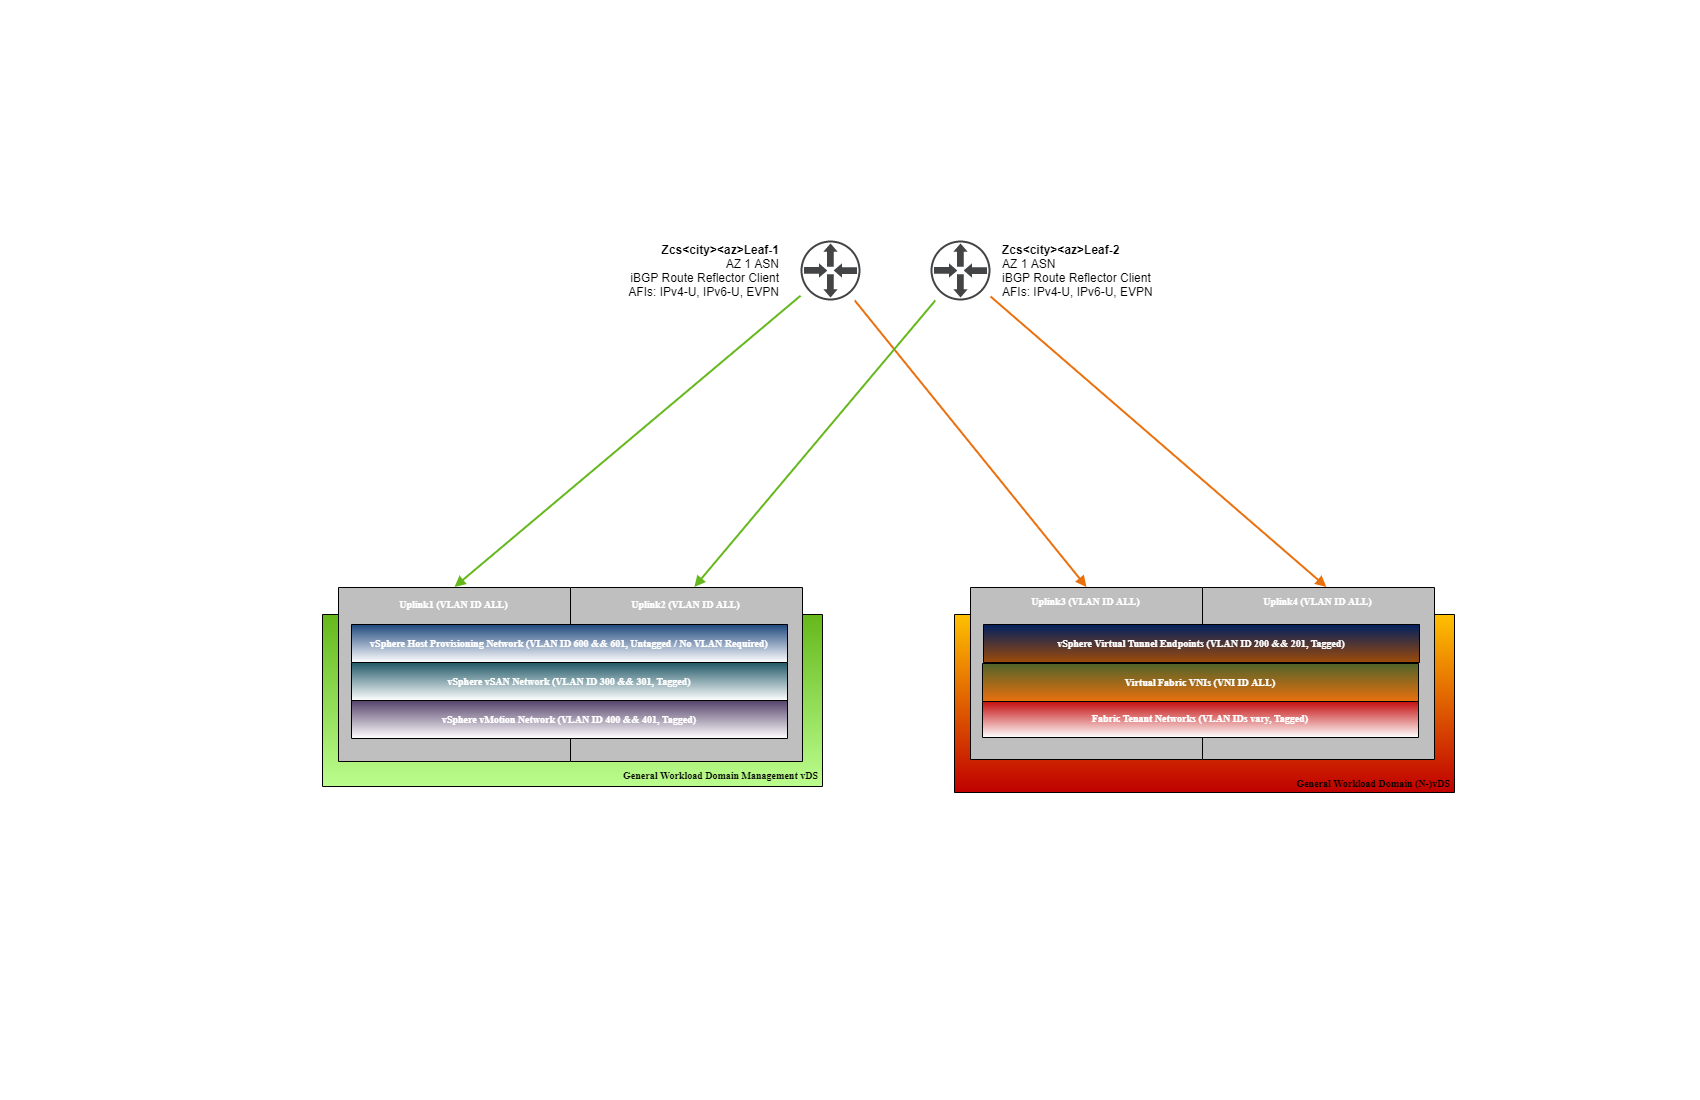

The diagram above was exported from draw.io. Its source (the exported page's mxGraphModel, read from the mxfile embedded in the PNG):
<mxGraphModel dx="2062" dy="1065" grid="1" gridSize="10" guides="1" tooltips="1" connect="1" arrows="1" fold="1" page="1" pageScale="1" pageWidth="1700" pageHeight="1100" math="0" shadow="0">
  <root>
    <mxCell id="UL6HkNOrxJcR1W0lbAR9-0" />
    <mxCell id="UL6HkNOrxJcR1W0lbAR9-1" parent="UL6HkNOrxJcR1W0lbAR9-0" />
    <mxCell id="Wzx5845afE0IqANnSBGT-0" value="" style="group;html=1;" parent="UL6HkNOrxJcR1W0lbAR9-1" vertex="1">
      <mxGeometry x="322" y="614" width="500" height="172" as="geometry" />
    </mxCell>
    <mxCell id="Wzx5845afE0IqANnSBGT-1" value="" style="shape=stencil(nZBLDoAgDERP0z3SIyjew0SURgSD+Lu9kMZoXLhwN9O+tukAlrNpJg1SzDH4QW/URgNYgZTkjA4UkwJUgGXng+6DX1zLfmoymdXo17xh5zmRJ6Q42BWCfc2oJfdAr+Yv+AP9Cb7OJ3H/2JG1HNGz/84klThPVCc=);whiteSpace=wrap;fontSize=11;fillColor=#65b81b;gradientColor=#bbfd8e;whiteSpace=wrap;align=right;spacing=0;verticalAlign=bottom;rounded=1;absoluteArcSize=1;arcSize=48;" parent="Wzx5845afE0IqANnSBGT-0" vertex="1">
      <mxGeometry width="500" height="172" relative="1" as="geometry" />
    </mxCell>
    <mxCell id="Wzx5845afE0IqANnSBGT-2" value="&lt;div style=&quot;display: flex; justify-content: center; text-align: center; align-items: baseline; font-size: 0; line-height: 1;&quot;&gt;&lt;span style=&quot;font-size:11px;&quot;&gt;&lt;span style=&quot;font-size:10px;color:#000000;font-weight: bold;font-family: Arimo;&quot;&gt;General Workload Domain Management vDS&lt;/span&gt;&lt;/span&gt;&lt;/div&gt;" style="strokeColor=none;fillColor=none;overflow=visible;whiteSpace=wrap;html=1;fontSize=11;whiteSpace=wrap;fontSize=11;align=right;spacing=0;verticalAlign=bottom;rounded=1;absoluteArcSize=1;arcSize=48;whiteSpace=wrap;fontSize=11;" parent="Wzx5845afE0IqANnSBGT-0" vertex="1">
      <mxGeometry x="0.011" y="0.031" width="489.5" height="161.33599999999998" relative="1" as="geometry" />
    </mxCell>
    <mxCell id="Wzx5845afE0IqANnSBGT-3" value="" style="group;html=1;" parent="UL6HkNOrxJcR1W0lbAR9-1" vertex="1">
      <mxGeometry x="570" y="587" width="232" height="174" as="geometry" />
    </mxCell>
    <mxCell id="Wzx5845afE0IqANnSBGT-4" value="" style="shape=stencil(nZBLDoAgDERP0z3SIyjew0SURgSD+Lu9kMZoXLhwN9O+tukAlrNpJg1SzDH4QW/URgNYgZTkjA4UkwJUgGXng+6DX1zLfmoymdXo17xh5zmRJ6Q42BWCfc2oJfdAr+Yv+AP9Cb7OJ3H/2JG1HNGz/84klThPVCc=);whiteSpace=wrap;overflow=block;html=1;fontSize=11;fillOpacity=100;fillColor=#bfbfbf;whiteSpace=wrap;fontSize=11;spacing=0;verticalAlign=top;rounded=1;absoluteArcSize=1;arcSize=24;" parent="Wzx5845afE0IqANnSBGT-3" vertex="1">
      <mxGeometry width="232" height="174" relative="1" as="geometry" />
    </mxCell>
    <mxCell id="Wzx5845afE0IqANnSBGT-5" value="Uplink2 (VLAN ID ALL)" style="strokeColor=none;fillColor=none;overflow=visible;whiteSpace=wrap;fontSize=10;fontFamily=Arimo;fontColor=#ffffff;fontStyle=1;align=center;whiteSpace=wrap;spacing=0;verticalAlign=top;fillOpacity=100;rounded=1;absoluteArcSize=1;arcSize=24;whiteSpace=wrap;" parent="Wzx5845afE0IqANnSBGT-3" vertex="1">
      <mxGeometry x="0.023" y="0.043" width="221.328" height="161.124" relative="1" as="geometry" />
    </mxCell>
    <mxCell id="Wzx5845afE0IqANnSBGT-6" value="" style="group;html=1;" parent="UL6HkNOrxJcR1W0lbAR9-1" vertex="1">
      <mxGeometry x="338" y="587" width="232" height="174" as="geometry" />
    </mxCell>
    <mxCell id="Wzx5845afE0IqANnSBGT-7" value="" style="shape=stencil(nZBLDoAgDERP0z3SIyjew0SURgSD+Lu9kMZoXLhwN9O+tukAlrNpJg1SzDH4QW/URgNYgZTkjA4UkwJUgGXng+6DX1zLfmoymdXo17xh5zmRJ6Q42BWCfc2oJfdAr+Yv+AP9Cb7OJ3H/2JG1HNGz/84klThPVCc=);whiteSpace=wrap;fontSize=11;fillOpacity=100;fillColor=#bfbfbf;whiteSpace=wrap;spacing=0;verticalAlign=top;rounded=1;absoluteArcSize=1;arcSize=24;" parent="Wzx5845afE0IqANnSBGT-6" vertex="1">
      <mxGeometry width="232" height="174" relative="1" as="geometry" />
    </mxCell>
    <mxCell id="Wzx5845afE0IqANnSBGT-8" value="Uplink1 (VLAN ID ALL)" style="strokeColor=none;fillColor=none;overflow=visible;whiteSpace=wrap;fontSize=10;fontFamily=Arimo;fontColor=#ffffff;fontStyle=1;align=center;whiteSpace=wrap;spacing=0;verticalAlign=top;fillOpacity=100;rounded=1;absoluteArcSize=1;arcSize=24;whiteSpace=wrap;" parent="Wzx5845afE0IqANnSBGT-6" vertex="1">
      <mxGeometry x="0.023" y="0.043" width="221.328" height="161.124" relative="1" as="geometry" />
    </mxCell>
    <mxCell id="Wzx5845afE0IqANnSBGT-9" value="" style="group;html=1;" parent="UL6HkNOrxJcR1W0lbAR9-1" vertex="1">
      <mxGeometry x="351" y="662" width="436" height="38" as="geometry" />
    </mxCell>
    <mxCell id="Wzx5845afE0IqANnSBGT-10" value="" style="shape=stencil(nZBLDoAgDERP0z3SIyjew0SURgSD+Lu9kMZoXLhwN9O+tukAlrNpJg1SzDH4QW/URgNYgZTkjA4UkwJUgGXng+6DX1zLfmoymdXo17xh5zmRJ6Q42BWCfc2oJfdAr+Yv+AP9Cb7OJ3H/2JG1HNGz/84klThPVCc=);whiteSpace=wrap;fontSize=11;fillColor=#205867;gradientColor=#ffffff;whiteSpace=wrap;spacing=0;rounded=1;absoluteArcSize=1;arcSize=24;" parent="Wzx5845afE0IqANnSBGT-9" vertex="1">
      <mxGeometry width="436" height="38" relative="1" as="geometry" />
    </mxCell>
    <mxCell id="Wzx5845afE0IqANnSBGT-11" value="vSphere vSAN Network (VLAN ID 300 &amp;&amp; 301, Tagged)" style="strokeColor=none;fillColor=none;overflow=visible;whiteSpace=wrap;fontSize=10;fontFamily=Arimo;fontColor=#ffffff;fontStyle=1;align=center;whiteSpace=wrap;spacing=0;rounded=1;absoluteArcSize=1;arcSize=24;whiteSpace=wrap;" parent="Wzx5845afE0IqANnSBGT-9" vertex="1">
      <mxGeometry x="0.012" y="0.139" width="425.536" height="27.436" relative="1" as="geometry" />
    </mxCell>
    <mxCell id="Wzx5845afE0IqANnSBGT-12" value="" style="group;html=1;" parent="UL6HkNOrxJcR1W0lbAR9-1" vertex="1">
      <mxGeometry x="351" y="700" width="436" height="38" as="geometry" />
    </mxCell>
    <mxCell id="Wzx5845afE0IqANnSBGT-13" value="" style="shape=stencil(nZBLDoAgDERP0z3SIyjew0SURgSD+Lu9kMZoXLhwN9O+tukAlrNpJg1SzDH4QW/URgNYgZTkjA4UkwJUgGXng+6DX1zLfmoymdXo17xh5zmRJ6Q42BWCfc2oJfdAr+Yv+AP9Cb7OJ3H/2JG1HNGz/84klThPVCc=);whiteSpace=wrap;fontSize=11;fillColor=#54426a;gradientColor=#ffffff;whiteSpace=wrap;spacing=0;rounded=1;absoluteArcSize=1;arcSize=24;" parent="Wzx5845afE0IqANnSBGT-12" vertex="1">
      <mxGeometry width="436" height="38" relative="1" as="geometry" />
    </mxCell>
    <mxCell id="Wzx5845afE0IqANnSBGT-14" value="vSphere vMotion Network (VLAN ID 400 &amp;&amp; 401, Tagged)" style="strokeColor=none;fillColor=none;overflow=visible;whiteSpace=wrap;fontSize=10;fontFamily=Arimo;fontColor=#ffffff;fontStyle=1;align=center;whiteSpace=wrap;spacing=0;rounded=1;absoluteArcSize=1;arcSize=24;whiteSpace=wrap;" parent="Wzx5845afE0IqANnSBGT-12" vertex="1">
      <mxGeometry x="0.012" y="0.139" width="425.536" height="27.436" relative="1" as="geometry" />
    </mxCell>
    <mxCell id="Wzx5845afE0IqANnSBGT-15" value="" style="group;html=1;" parent="UL6HkNOrxJcR1W0lbAR9-1" vertex="1">
      <mxGeometry x="351" y="624" width="436" height="38" as="geometry" />
    </mxCell>
    <mxCell id="Wzx5845afE0IqANnSBGT-16" value="" style="shape=stencil(nZBLDoAgDERP0z3SIyjew0SURgSD+Lu9kMZoXLhwN9O+tukAlrNpJg1SzDH4QW/URgNYgZTkjA4UkwJUgGXng+6DX1zLfmoymdXo17xh5zmRJ6Q42BWCfc2oJfdAr+Yv+AP9Cb7OJ3H/2JG1HNGz/84klThPVCc=);whiteSpace=wrap;fontSize=11;fillColor=#1f477d;gradientColor=#ffffff;whiteSpace=wrap;spacing=0;rounded=1;absoluteArcSize=1;arcSize=24;" parent="Wzx5845afE0IqANnSBGT-15" vertex="1">
      <mxGeometry width="436" height="38" relative="1" as="geometry" />
    </mxCell>
    <mxCell id="Wzx5845afE0IqANnSBGT-17" value="vSphere Host Provisioning Network (VLAN ID 600 &amp;&amp; 601, Untagged / No VLAN Required)" style="strokeColor=none;fillColor=none;overflow=visible;whiteSpace=wrap;fontSize=10;fontFamily=Arimo;fontColor=#ffffff;fontStyle=1;align=center;whiteSpace=wrap;spacing=0;rounded=1;absoluteArcSize=1;arcSize=24;whiteSpace=wrap;" parent="Wzx5845afE0IqANnSBGT-15" vertex="1">
      <mxGeometry x="0.012" y="0.139" width="425.536" height="27.436" relative="1" as="geometry" />
    </mxCell>
    <mxCell id="Wzx5845afE0IqANnSBGT-18" value="" style="group;html=1;" parent="UL6HkNOrxJcR1W0lbAR9-1" vertex="1">
      <mxGeometry x="954" y="614" width="500" height="178" as="geometry" />
    </mxCell>
    <mxCell id="Wzx5845afE0IqANnSBGT-19" value="" style="shape=stencil(nZBLDoAgDERP0z3SIyjew0SURgSD+Lu9kMZoXLhwN9O+tukAlrNpJg1SzDH4QW/URgNYgZTkjA4UkwJUgGXng+6DX1zLfmoymdXo17xh5zmRJ6Q42BWCfc2oJfdAr+Yv+AP9Cb7OJ3H/2JG1HNGz/84klThPVCc=);whiteSpace=wrap;fontSize=11;fillColor=#ffc000;gradientColor=#c00000;whiteSpace=wrap;align=right;spacing=0;verticalAlign=bottom;rounded=1;absoluteArcSize=1;arcSize=48;" parent="Wzx5845afE0IqANnSBGT-18" vertex="1">
      <mxGeometry width="500" height="178" relative="1" as="geometry" />
    </mxCell>
    <mxCell id="Wzx5845afE0IqANnSBGT-20" value="&lt;div style=&quot;display: flex; justify-content: center; text-align: center; align-items: baseline; font-size: 0; line-height: 1;&quot;&gt;&lt;span style=&quot;font-size:11px;&quot;&gt;&lt;span style=&quot;font-size:10px;color:#000000;font-weight: bold;font-family: Arimo;&quot;&gt;General Workload Domain (N-)vDS&lt;/span&gt;&lt;/span&gt;&lt;/div&gt;" style="strokeColor=none;fillColor=none;overflow=visible;whiteSpace=wrap;html=1;fontSize=11;whiteSpace=wrap;fontSize=11;align=right;spacing=0;verticalAlign=bottom;rounded=1;absoluteArcSize=1;arcSize=48;whiteSpace=wrap;fontSize=11;" parent="Wzx5845afE0IqANnSBGT-18" vertex="1">
      <mxGeometry x="0.011" y="0.017" width="489.5" height="172.126" relative="1" as="geometry" />
    </mxCell>
    <mxCell id="Wzx5845afE0IqANnSBGT-21" value="" style="group;html=1;" parent="UL6HkNOrxJcR1W0lbAR9-1" vertex="1">
      <mxGeometry x="1202" y="587" width="232" height="172" as="geometry" />
    </mxCell>
    <mxCell id="Wzx5845afE0IqANnSBGT-22" value="" style="shape=stencil(nZBLDoAgDERP0z3SIyjew0SURgSD+Lu9kMZoXLhwN9O+tukAlrNpJg1SzDH4QW/URgNYgZTkjA4UkwJUgGXng+6DX1zLfmoymdXo17xh5zmRJ6Q42BWCfc2oJfdAr+Yv+AP9Cb7OJ3H/2JG1HNGz/84klThPVCc=);whiteSpace=wrap;overflow=block;html=1;fontSize=11;fillOpacity=100;fillColor=#bfbfbf;whiteSpace=wrap;fontSize=11;spacing=0;verticalAlign=top;rounded=1;absoluteArcSize=1;arcSize=24;" parent="Wzx5845afE0IqANnSBGT-21" vertex="1">
      <mxGeometry width="232" height="172" relative="1" as="geometry" />
    </mxCell>
    <mxCell id="Wzx5845afE0IqANnSBGT-23" value="Uplink4 (VLAN ID ALL)" style="strokeColor=none;fillColor=none;overflow=visible;whiteSpace=wrap;fontSize=10;fontFamily=Arimo;fontColor=#ffffff;fontStyle=1;align=center;whiteSpace=wrap;spacing=0;verticalAlign=top;fillOpacity=100;rounded=1;absoluteArcSize=1;arcSize=24;whiteSpace=wrap;" parent="Wzx5845afE0IqANnSBGT-21" vertex="1">
      <mxGeometry x="0.023" y="0.023" width="221.328" height="165.12" relative="1" as="geometry" />
    </mxCell>
    <mxCell id="Wzx5845afE0IqANnSBGT-24" value="" style="group;html=1;" parent="UL6HkNOrxJcR1W0lbAR9-1" vertex="1">
      <mxGeometry x="970" y="587" width="232" height="172" as="geometry" />
    </mxCell>
    <mxCell id="Wzx5845afE0IqANnSBGT-25" value="" style="shape=stencil(nZBLDoAgDERP0z3SIyjew0SURgSD+Lu9kMZoXLhwN9O+tukAlrNpJg1SzDH4QW/URgNYgZTkjA4UkwJUgGXng+6DX1zLfmoymdXo17xh5zmRJ6Q42BWCfc2oJfdAr+Yv+AP9Cb7OJ3H/2JG1HNGz/84klThPVCc=);whiteSpace=wrap;fontSize=11;fillOpacity=100;fillColor=#bfbfbf;whiteSpace=wrap;spacing=0;verticalAlign=top;rounded=1;absoluteArcSize=1;arcSize=24;" parent="Wzx5845afE0IqANnSBGT-24" vertex="1">
      <mxGeometry width="232" height="172" relative="1" as="geometry" />
    </mxCell>
    <mxCell id="Wzx5845afE0IqANnSBGT-26" value="Uplink3 (VLAN ID ALL)" style="strokeColor=none;fillColor=none;overflow=visible;whiteSpace=wrap;fontSize=10;fontFamily=Arimo;fontColor=#ffffff;fontStyle=1;align=center;whiteSpace=wrap;spacing=0;verticalAlign=top;fillOpacity=100;rounded=1;absoluteArcSize=1;arcSize=24;whiteSpace=wrap;" parent="Wzx5845afE0IqANnSBGT-24" vertex="1">
      <mxGeometry x="0.023" y="0.023" width="221.328" height="165.12" relative="1" as="geometry" />
    </mxCell>
    <mxCell id="Wzx5845afE0IqANnSBGT-27" value="" style="group;html=1;" parent="UL6HkNOrxJcR1W0lbAR9-1" vertex="1">
      <mxGeometry x="983" y="624" width="436" height="38" as="geometry" />
    </mxCell>
    <mxCell id="Wzx5845afE0IqANnSBGT-28" value="" style="shape=stencil(nZBLDoAgDERP0z3SIyjew0SURgSD+Lu9kMZoXLhwN9O+tukAlrNpJg1SzDH4QW/URgNYgZTkjA4UkwJUgGXng+6DX1zLfmoymdXo17xh5zmRJ6Q42BWCfc2oJfdAr+Yv+AP9Cb7OJ3H/2JG1HNGz/84klThPVCc=);whiteSpace=wrap;fontSize=11;fillColor=#002060;gradientColor=#9c4a09;whiteSpace=wrap;spacing=0;rounded=1;absoluteArcSize=1;arcSize=24;" parent="Wzx5845afE0IqANnSBGT-27" vertex="1">
      <mxGeometry width="436" height="38" relative="1" as="geometry" />
    </mxCell>
    <mxCell id="Wzx5845afE0IqANnSBGT-29" value="vSphere Virtual Tunnel Endpoints (VLAN ID 200 &amp;&amp; 201, Tagged)" style="strokeColor=none;fillColor=none;overflow=visible;whiteSpace=wrap;fontSize=10;fontFamily=Arimo;fontColor=#ffffff;fontStyle=1;align=center;whiteSpace=wrap;spacing=0;rounded=1;absoluteArcSize=1;arcSize=24;whiteSpace=wrap;" parent="Wzx5845afE0IqANnSBGT-27" vertex="1">
      <mxGeometry x="0.012" y="0.139" width="425.536" height="27.436" relative="1" as="geometry" />
    </mxCell>
    <mxCell id="Wzx5845afE0IqANnSBGT-30" value="" style="group;html=1;" parent="UL6HkNOrxJcR1W0lbAR9-1" vertex="1">
      <mxGeometry x="982" y="699" width="436" height="38" as="geometry" />
    </mxCell>
    <mxCell id="Wzx5845afE0IqANnSBGT-31" value="" style="shape=stencil(nZBLDoAgDERP0z3SIyjew0SURgSD+Lu9kMZoXLhwN9O+tukAlrNpJg1SzDH4QW/URgNYgZTkjA4UkwJUgGXng+6DX1zLfmoymdXo17xh5zmRJ6Q42BWCfc2oJfdAr+Yv+AP9Cb7OJ3H/2JG1HNGz/84klThPVCc=);whiteSpace=wrap;fontSize=11;fillColor=#c00000;gradientColor=#ffffff;whiteSpace=wrap;spacing=0;rounded=1;absoluteArcSize=1;arcSize=24;" parent="Wzx5845afE0IqANnSBGT-30" vertex="1">
      <mxGeometry width="436" height="38" relative="1" as="geometry" />
    </mxCell>
    <mxCell id="Wzx5845afE0IqANnSBGT-32" value="Fabric Tenant Networks (VLAN IDs vary, Tagged)" style="strokeColor=none;fillColor=none;overflow=visible;whiteSpace=wrap;fontSize=10;fontFamily=Arimo;fontColor=#ffffff;fontStyle=1;align=center;whiteSpace=wrap;spacing=0;rounded=1;absoluteArcSize=1;arcSize=24;whiteSpace=wrap;" parent="Wzx5845afE0IqANnSBGT-30" vertex="1">
      <mxGeometry x="0.012" y="0.139" width="425.536" height="27.436" relative="1" as="geometry" />
    </mxCell>
    <mxCell id="Wzx5845afE0IqANnSBGT-33" value="" style="group;html=1;" parent="UL6HkNOrxJcR1W0lbAR9-1" vertex="1">
      <mxGeometry x="982" y="663" width="436" height="38" as="geometry" />
    </mxCell>
    <mxCell id="Wzx5845afE0IqANnSBGT-34" value="" style="shape=stencil(nZBLDoAgDERP0z3SIyjew0SURgSD+Lu9kMZoXLhwN9O+tukAlrNpJg1SzDH4QW/URgNYgZTkjA4UkwJUgGXng+6DX1zLfmoymdXo17xh5zmRJ6Q42BWCfc2oJfdAr+Yv+AP9Cb7OJ3H/2JG1HNGz/84klThPVCc=);whiteSpace=wrap;fontSize=11;fillColor=#50632a;gradientColor=#ea700d;whiteSpace=wrap;spacing=0;rounded=1;absoluteArcSize=1;arcSize=24;" parent="Wzx5845afE0IqANnSBGT-33" vertex="1">
      <mxGeometry width="436" height="38" relative="1" as="geometry" />
    </mxCell>
    <mxCell id="Wzx5845afE0IqANnSBGT-35" value="Virtual Fabric VNIs (VNI ID ALL)" style="strokeColor=none;fillColor=none;overflow=visible;whiteSpace=wrap;fontSize=10;fontFamily=Arimo;fontColor=#ffffff;fontStyle=1;align=center;whiteSpace=wrap;spacing=0;rounded=1;absoluteArcSize=1;arcSize=24;whiteSpace=wrap;" parent="Wzx5845afE0IqANnSBGT-33" vertex="1">
      <mxGeometry x="0.012" y="0.139" width="425.536" height="27.436" relative="1" as="geometry" />
    </mxCell>
    <UserObject label="" lucidchartObjectId="1_kTSNfPL8jb" id="Wzx5845afE0IqANnSBGT-84">
      <mxCell style="html=1;jettySize=18;whiteSpace=wrap;overflow=block;fontSize=11;strokeColor=#65b81b;strokeOpacity=100;strokeWidth=2;rounded=1;arcSize=10;startArrow=none;;endArrow=block;endFill=1;;entryX=0.5;entryY=-0.003;entryPerimeter=0;" parent="UL6HkNOrxJcR1W0lbAR9-1" target="Wzx5845afE0IqANnSBGT-6" edge="1" source="o-mJgyRYjWTcLhvHUd3R-0">
        <mxGeometry width="100" height="100" relative="1" as="geometry">
          <mxPoint x="560.0880000000002" y="331" as="sourcePoint" />
        </mxGeometry>
      </mxCell>
    </UserObject>
    <UserObject label="" lucidchartObjectId="e.kTqXP0uzuq" id="Wzx5845afE0IqANnSBGT-85">
      <mxCell style="html=1;jettySize=18;whiteSpace=wrap;overflow=block;fontSize=11;strokeColor=#ea700d;strokeOpacity=100;strokeWidth=2;rounded=1;arcSize=10;startArrow=none;;endArrow=block;endFill=1;;entryX=0.5;entryY=-0.003;entryPerimeter=0;" parent="UL6HkNOrxJcR1W0lbAR9-1" target="Wzx5845afE0IqANnSBGT-24" edge="1" source="o-mJgyRYjWTcLhvHUd3R-0">
        <mxGeometry width="100" height="100" relative="1" as="geometry">
          <mxPoint x="620.5889999999999" y="331" as="sourcePoint" />
        </mxGeometry>
      </mxCell>
    </UserObject>
    <UserObject label="" lucidchartObjectId="4.kTcViYCsOT" id="Wzx5845afE0IqANnSBGT-86">
      <mxCell style="html=1;jettySize=18;whiteSpace=wrap;overflow=block;fontSize=11;strokeColor=#65b81b;strokeOpacity=100;strokeWidth=2;rounded=1;arcSize=10;startArrow=none;;endArrow=block;endFill=1;;entryX=0.534;entryY=-0.003;entryPerimeter=0;" parent="UL6HkNOrxJcR1W0lbAR9-1" target="Wzx5845afE0IqANnSBGT-3" edge="1" source="o-mJgyRYjWTcLhvHUd3R-1">
        <mxGeometry width="100" height="100" relative="1" as="geometry">
          <mxPoint x="1108.475" y="331" as="sourcePoint" />
        </mxGeometry>
      </mxCell>
    </UserObject>
    <UserObject label="" lucidchartObjectId="9.kT-kiZA1V~" id="Wzx5845afE0IqANnSBGT-87">
      <mxCell style="html=1;jettySize=18;whiteSpace=wrap;overflow=block;fontSize=11;strokeColor=#ea700d;strokeOpacity=100;strokeWidth=2;rounded=1;arcSize=10;startArrow=none;;endArrow=block;endFill=1;;entryX=0.534;entryY=-0.003;entryPerimeter=0;" parent="UL6HkNOrxJcR1W0lbAR9-1" target="Wzx5845afE0IqANnSBGT-21" edge="1" source="o-mJgyRYjWTcLhvHUd3R-1">
        <mxGeometry width="100" height="100" relative="1" as="geometry">
          <mxPoint x="1170.395" y="329.95000000000005" as="sourcePoint" />
        </mxGeometry>
      </mxCell>
    </UserObject>
    <mxCell id="o-mJgyRYjWTcLhvHUd3R-0" value="" style="pointerEvents=1;shadow=0;dashed=0;html=1;strokeColor=none;fillColor=#434445;aspect=fixed;labelPosition=center;verticalLabelPosition=bottom;verticalAlign=top;align=center;outlineConnect=0;shape=mxgraph.vvd.physical_upstream_router;" vertex="1" parent="UL6HkNOrxJcR1W0lbAR9-1">
      <mxGeometry x="800" y="240" width="60" height="60" as="geometry" />
    </mxCell>
    <mxCell id="o-mJgyRYjWTcLhvHUd3R-1" value="" style="pointerEvents=1;shadow=0;dashed=0;html=1;strokeColor=none;fillColor=#434445;aspect=fixed;labelPosition=center;verticalLabelPosition=bottom;verticalAlign=top;align=center;outlineConnect=0;shape=mxgraph.vvd.physical_upstream_router;" vertex="1" parent="UL6HkNOrxJcR1W0lbAR9-1">
      <mxGeometry x="930" y="240" width="60" height="60" as="geometry" />
    </mxCell>
    <mxCell id="o-mJgyRYjWTcLhvHUd3R-2" value="&lt;b&gt;Zcs&amp;lt;city&amp;gt;&amp;lt;az&amp;gt;Leaf-1&lt;/b&gt;&lt;br&gt;AZ 1 ASN&lt;br&gt;iBGP Route Reflector Client&lt;br&gt;AFIs: IPv4-U, IPv6-U, EVPN" style="text;html=1;align=right;verticalAlign=middle;resizable=0;points=[];autosize=1;" vertex="1" parent="UL6HkNOrxJcR1W0lbAR9-1">
      <mxGeometry x="610" y="240" width="170" height="60" as="geometry" />
    </mxCell>
    <mxCell id="o-mJgyRYjWTcLhvHUd3R-3" value="&lt;b&gt;Zcs&amp;lt;city&amp;gt;&amp;lt;az&amp;gt;Leaf-2&lt;/b&gt;&lt;br&gt;AZ 1 ASN&lt;br&gt;iBGP Route Reflector Client&lt;br&gt;AFIs: IPv4-U, IPv6-U, EVPN" style="text;html=1;align=left;verticalAlign=middle;resizable=0;points=[];autosize=1;" vertex="1" parent="UL6HkNOrxJcR1W0lbAR9-1">
      <mxGeometry x="1000" y="240" width="170" height="60" as="geometry" />
    </mxCell>
  </root>
</mxGraphModel>